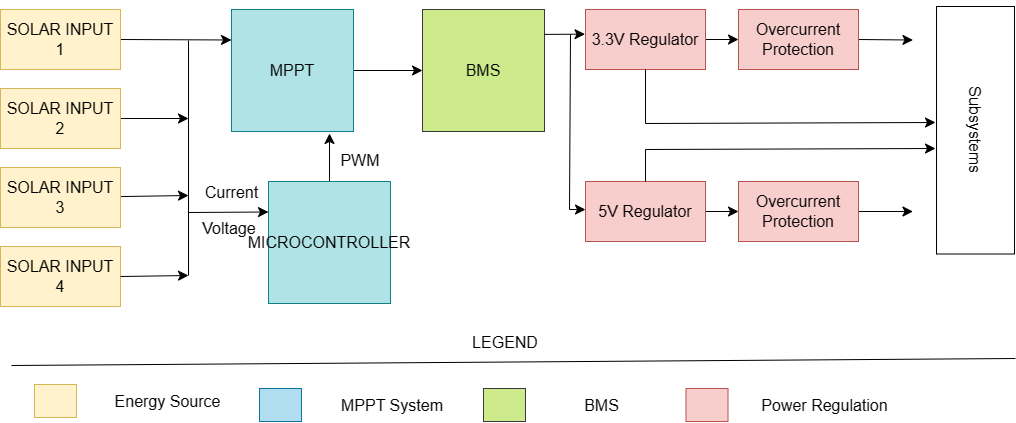

The diagram above was exported from draw.io. Its source (the exported page's mxGraphModel, read from the mxfile embedded in the PNG):
<mxGraphModel dx="2078" dy="1436" grid="0" gridSize="10" guides="1" tooltips="1" connect="1" arrows="1" fold="1" page="0" pageScale="1" pageWidth="827" pageHeight="1169" math="0" shadow="0">
  <root>
    <mxCell id="0" />
    <mxCell id="1" parent="0" />
    <mxCell id="OVEeX4lfR3tANdvPI8rM-16" style="edgeStyle=none;curved=1;rounded=0;orthogonalLoop=1;jettySize=auto;html=1;exitX=1;exitY=0.5;exitDx=0;exitDy=0;entryX=0;entryY=0.25;entryDx=0;entryDy=0;fontSize=12;startSize=8;endSize=8;" edge="1" parent="1" source="OVEeX4lfR3tANdvPI8rM-1" target="OVEeX4lfR3tANdvPI8rM-5">
      <mxGeometry relative="1" as="geometry" />
    </mxCell>
    <mxCell id="OVEeX4lfR3tANdvPI8rM-1" value="SOLAR INPUT 1" style="rounded=0;whiteSpace=wrap;html=1;fontSize=16;fillColor=#fff2cc;strokeColor=#d6b656;" vertex="1" parent="1">
      <mxGeometry x="-254" y="-123" width="120" height="60" as="geometry" />
    </mxCell>
    <mxCell id="OVEeX4lfR3tANdvPI8rM-25" style="edgeStyle=none;curved=1;rounded=0;orthogonalLoop=1;jettySize=auto;html=1;fontSize=12;startSize=8;endSize=8;" edge="1" parent="1" source="OVEeX4lfR3tANdvPI8rM-2">
      <mxGeometry relative="1" as="geometry">
        <mxPoint x="-66" y="-14" as="targetPoint" />
      </mxGeometry>
    </mxCell>
    <mxCell id="OVEeX4lfR3tANdvPI8rM-2" value="SOLAR INPUT 2" style="rounded=0;whiteSpace=wrap;html=1;fontSize=16;fillColor=#fff2cc;strokeColor=#d6b656;" vertex="1" parent="1">
      <mxGeometry x="-254" y="-44" width="120" height="60" as="geometry" />
    </mxCell>
    <mxCell id="OVEeX4lfR3tANdvPI8rM-24" style="edgeStyle=none;curved=1;rounded=0;orthogonalLoop=1;jettySize=auto;html=1;fontSize=12;startSize=8;endSize=8;" edge="1" parent="1" source="OVEeX4lfR3tANdvPI8rM-3">
      <mxGeometry relative="1" as="geometry">
        <mxPoint x="-66" y="63" as="targetPoint" />
      </mxGeometry>
    </mxCell>
    <mxCell id="OVEeX4lfR3tANdvPI8rM-3" value="SOLAR INPUT 3" style="rounded=0;whiteSpace=wrap;html=1;fontSize=16;fillColor=#fff2cc;strokeColor=#d6b656;" vertex="1" parent="1">
      <mxGeometry x="-254" y="35" width="120" height="60" as="geometry" />
    </mxCell>
    <mxCell id="OVEeX4lfR3tANdvPI8rM-4" value="SOLAR INPUT 4" style="rounded=0;whiteSpace=wrap;html=1;fontSize=16;fillColor=#fff2cc;strokeColor=#d6b656;" vertex="1" parent="1">
      <mxGeometry x="-254" y="114" width="120" height="60" as="geometry" />
    </mxCell>
    <mxCell id="OVEeX4lfR3tANdvPI8rM-14" style="edgeStyle=none;curved=1;rounded=0;orthogonalLoop=1;jettySize=auto;html=1;exitX=1;exitY=0.5;exitDx=0;exitDy=0;entryX=0;entryY=0.5;entryDx=0;entryDy=0;fontSize=12;startSize=8;endSize=8;" edge="1" parent="1" source="OVEeX4lfR3tANdvPI8rM-5" target="OVEeX4lfR3tANdvPI8rM-11">
      <mxGeometry relative="1" as="geometry" />
    </mxCell>
    <mxCell id="OVEeX4lfR3tANdvPI8rM-5" value="MPPT" style="whiteSpace=wrap;html=1;aspect=fixed;fontSize=16;fillColor=#b0e3e6;strokeColor=#0e8088;labelBackgroundColor=none;" vertex="1" parent="1">
      <mxGeometry x="-23" y="-123" width="122" height="122" as="geometry" />
    </mxCell>
    <mxCell id="OVEeX4lfR3tANdvPI8rM-6" style="edgeStyle=none;curved=1;rounded=0;orthogonalLoop=1;jettySize=auto;html=1;exitX=0.75;exitY=0;exitDx=0;exitDy=0;fontSize=12;startSize=8;endSize=8;" edge="1" parent="1" source="OVEeX4lfR3tANdvPI8rM-5" target="OVEeX4lfR3tANdvPI8rM-5">
      <mxGeometry relative="1" as="geometry" />
    </mxCell>
    <mxCell id="OVEeX4lfR3tANdvPI8rM-15" style="edgeStyle=none;curved=1;rounded=0;orthogonalLoop=1;jettySize=auto;html=1;fontSize=12;startSize=8;endSize=8;" edge="1" parent="1" source="OVEeX4lfR3tANdvPI8rM-8">
      <mxGeometry relative="1" as="geometry">
        <mxPoint x="75" y="1" as="targetPoint" />
      </mxGeometry>
    </mxCell>
    <mxCell id="OVEeX4lfR3tANdvPI8rM-8" value="MICROCONTROLLER" style="whiteSpace=wrap;html=1;aspect=fixed;fontSize=16;fillColor=#b0e3e6;strokeColor=#0e8088;labelBackgroundColor=none;" vertex="1" parent="1">
      <mxGeometry x="14" y="49" width="122" height="122" as="geometry" />
    </mxCell>
    <mxCell id="OVEeX4lfR3tANdvPI8rM-11" value="BMS" style="whiteSpace=wrap;html=1;aspect=fixed;fontSize=16;fillColor=#cdeb8b;strokeColor=#36393d;" vertex="1" parent="1">
      <mxGeometry x="168" y="-123" width="122" height="122" as="geometry" />
    </mxCell>
    <mxCell id="OVEeX4lfR3tANdvPI8rM-21" value="" style="endArrow=none;html=1;rounded=0;fontSize=12;startSize=8;endSize=8;curved=1;" edge="1" parent="1">
      <mxGeometry width="50" height="50" relative="1" as="geometry">
        <mxPoint x="-66" y="143" as="sourcePoint" />
        <mxPoint x="-66" y="-92" as="targetPoint" />
      </mxGeometry>
    </mxCell>
    <mxCell id="OVEeX4lfR3tANdvPI8rM-23" value="" style="endArrow=classic;html=1;rounded=0;fontSize=12;startSize=8;endSize=8;curved=1;exitX=1;exitY=0.5;exitDx=0;exitDy=0;" edge="1" parent="1" source="OVEeX4lfR3tANdvPI8rM-4">
      <mxGeometry width="50" height="50" relative="1" as="geometry">
        <mxPoint x="-101" y="196" as="sourcePoint" />
        <mxPoint x="-66" y="143" as="targetPoint" />
      </mxGeometry>
    </mxCell>
    <mxCell id="OVEeX4lfR3tANdvPI8rM-26" value="" style="endArrow=classic;html=1;rounded=0;fontSize=12;startSize=8;endSize=8;curved=1;entryX=0;entryY=0.25;entryDx=0;entryDy=0;" edge="1" parent="1" target="OVEeX4lfR3tANdvPI8rM-8">
      <mxGeometry width="50" height="50" relative="1" as="geometry">
        <mxPoint x="-66" y="80" as="sourcePoint" />
        <mxPoint x="8" y="66" as="targetPoint" />
      </mxGeometry>
    </mxCell>
    <mxCell id="OVEeX4lfR3tANdvPI8rM-27" value="Current" style="text;html=1;strokeColor=none;fillColor=none;align=center;verticalAlign=middle;whiteSpace=wrap;rounded=0;fontSize=16;" vertex="1" parent="1">
      <mxGeometry x="-62" y="43" width="79" height="33" as="geometry" />
    </mxCell>
    <mxCell id="OVEeX4lfR3tANdvPI8rM-28" value="Voltage" style="text;html=1;strokeColor=none;fillColor=none;align=center;verticalAlign=middle;whiteSpace=wrap;rounded=0;fontSize=16;" vertex="1" parent="1">
      <mxGeometry x="-55" y="81" width="60" height="30" as="geometry" />
    </mxCell>
    <mxCell id="OVEeX4lfR3tANdvPI8rM-31" style="edgeStyle=none;curved=1;rounded=0;orthogonalLoop=1;jettySize=auto;html=1;exitX=0.5;exitY=1;exitDx=0;exitDy=0;fontSize=12;startSize=8;endSize=8;" edge="1" parent="1" source="OVEeX4lfR3tANdvPI8rM-28" target="OVEeX4lfR3tANdvPI8rM-28">
      <mxGeometry relative="1" as="geometry" />
    </mxCell>
    <mxCell id="OVEeX4lfR3tANdvPI8rM-32" value="PWM" style="text;html=1;strokeColor=none;fillColor=none;align=center;verticalAlign=middle;whiteSpace=wrap;rounded=0;fontSize=16;" vertex="1" parent="1">
      <mxGeometry x="76" y="13" width="60" height="30" as="geometry" />
    </mxCell>
    <mxCell id="OVEeX4lfR3tANdvPI8rM-37" style="edgeStyle=none;curved=1;rounded=0;orthogonalLoop=1;jettySize=auto;html=1;entryX=0;entryY=0.5;entryDx=0;entryDy=0;fontSize=12;startSize=8;endSize=8;" edge="1" parent="1" source="OVEeX4lfR3tANdvPI8rM-33" target="OVEeX4lfR3tANdvPI8rM-35">
      <mxGeometry relative="1" as="geometry" />
    </mxCell>
    <mxCell id="OVEeX4lfR3tANdvPI8rM-33" value="3.3V Regulator" style="rounded=0;whiteSpace=wrap;html=1;fontSize=16;fillColor=#f8cecc;strokeColor=#b85450;" vertex="1" parent="1">
      <mxGeometry x="331" y="-123" width="120" height="60" as="geometry" />
    </mxCell>
    <mxCell id="OVEeX4lfR3tANdvPI8rM-38" style="edgeStyle=none;curved=1;rounded=0;orthogonalLoop=1;jettySize=auto;html=1;fontSize=12;startSize=8;endSize=8;" edge="1" parent="1" source="OVEeX4lfR3tANdvPI8rM-34" target="OVEeX4lfR3tANdvPI8rM-36">
      <mxGeometry relative="1" as="geometry" />
    </mxCell>
    <mxCell id="OVEeX4lfR3tANdvPI8rM-34" value="5V Regulator" style="rounded=0;whiteSpace=wrap;html=1;fontSize=16;fillColor=#f8cecc;strokeColor=#b85450;" vertex="1" parent="1">
      <mxGeometry x="331" y="49" width="120" height="60" as="geometry" />
    </mxCell>
    <mxCell id="OVEeX4lfR3tANdvPI8rM-44" style="edgeStyle=none;curved=1;rounded=0;orthogonalLoop=1;jettySize=auto;html=1;exitX=1;exitY=0.5;exitDx=0;exitDy=0;fontSize=12;startSize=8;endSize=8;" edge="1" parent="1" source="OVEeX4lfR3tANdvPI8rM-35">
      <mxGeometry relative="1" as="geometry">
        <mxPoint x="658.4705882352941" y="-92.47058823529414" as="targetPoint" />
      </mxGeometry>
    </mxCell>
    <mxCell id="OVEeX4lfR3tANdvPI8rM-35" value="Overcurrent Protection" style="rounded=0;whiteSpace=wrap;html=1;fontSize=16;fillColor=#f8cecc;strokeColor=#b85450;" vertex="1" parent="1">
      <mxGeometry x="484" y="-123" width="120" height="60" as="geometry" />
    </mxCell>
    <mxCell id="OVEeX4lfR3tANdvPI8rM-46" style="edgeStyle=none;curved=1;rounded=0;orthogonalLoop=1;jettySize=auto;html=1;fontSize=12;startSize=8;endSize=8;" edge="1" parent="1" source="OVEeX4lfR3tANdvPI8rM-36">
      <mxGeometry relative="1" as="geometry">
        <mxPoint x="658.4705882352941" y="79" as="targetPoint" />
      </mxGeometry>
    </mxCell>
    <mxCell id="OVEeX4lfR3tANdvPI8rM-36" value="Overcurrent Protection" style="rounded=0;whiteSpace=wrap;html=1;fontSize=16;fillColor=#f8cecc;strokeColor=#b85450;" vertex="1" parent="1">
      <mxGeometry x="484" y="49" width="120" height="60" as="geometry" />
    </mxCell>
    <mxCell id="OVEeX4lfR3tANdvPI8rM-40" value="" style="endArrow=none;html=1;rounded=0;fontSize=12;startSize=8;endSize=8;curved=1;" edge="1" parent="1">
      <mxGeometry width="50" height="50" relative="1" as="geometry">
        <mxPoint x="315" y="77" as="sourcePoint" />
        <mxPoint x="316" y="-98" as="targetPoint" />
      </mxGeometry>
    </mxCell>
    <mxCell id="OVEeX4lfR3tANdvPI8rM-41" value="" style="endArrow=classic;html=1;rounded=0;fontSize=12;startSize=8;endSize=8;curved=1;exitX=0.996;exitY=0.204;exitDx=0;exitDy=0;exitPerimeter=0;entryX=-0.004;entryY=0.411;entryDx=0;entryDy=0;entryPerimeter=0;" edge="1" parent="1" source="OVEeX4lfR3tANdvPI8rM-11" target="OVEeX4lfR3tANdvPI8rM-33">
      <mxGeometry width="50" height="50" relative="1" as="geometry">
        <mxPoint x="210" y="90" as="sourcePoint" />
        <mxPoint x="315" y="-97" as="targetPoint" />
      </mxGeometry>
    </mxCell>
    <mxCell id="OVEeX4lfR3tANdvPI8rM-43" value="" style="endArrow=classic;html=1;rounded=0;fontSize=12;startSize=8;endSize=8;curved=1;entryX=0;entryY=0.468;entryDx=0;entryDy=0;entryPerimeter=0;" edge="1" parent="1" target="OVEeX4lfR3tANdvPI8rM-34">
      <mxGeometry width="50" height="50" relative="1" as="geometry">
        <mxPoint x="315" y="77" as="sourcePoint" />
        <mxPoint x="350" y="75" as="targetPoint" />
      </mxGeometry>
    </mxCell>
    <mxCell id="OVEeX4lfR3tANdvPI8rM-48" value="Subsystems" style="rounded=0;whiteSpace=wrap;html=1;fontSize=16;rotation=90;" vertex="1" parent="1">
      <mxGeometry x="597.25" y="-41.25" width="247.5" height="78" as="geometry" />
    </mxCell>
    <mxCell id="OVEeX4lfR3tANdvPI8rM-49" value="" style="endArrow=none;html=1;rounded=0;fontSize=12;startSize=8;endSize=8;curved=1;entryX=0.5;entryY=1;entryDx=0;entryDy=0;" edge="1" parent="1" target="OVEeX4lfR3tANdvPI8rM-33">
      <mxGeometry width="50" height="50" relative="1" as="geometry">
        <mxPoint x="391" y="-9" as="sourcePoint" />
        <mxPoint x="370" y="-29" as="targetPoint" />
      </mxGeometry>
    </mxCell>
    <mxCell id="OVEeX4lfR3tANdvPI8rM-50" value="" style="endArrow=classic;html=1;rounded=0;fontSize=12;startSize=8;endSize=8;curved=1;" edge="1" parent="1">
      <mxGeometry width="50" height="50" relative="1" as="geometry">
        <mxPoint x="391" y="-9" as="sourcePoint" />
        <mxPoint x="681" y="-10" as="targetPoint" />
      </mxGeometry>
    </mxCell>
    <mxCell id="OVEeX4lfR3tANdvPI8rM-51" value="" style="endArrow=none;html=1;rounded=0;fontSize=12;startSize=8;endSize=8;curved=1;exitX=0.5;exitY=0;exitDx=0;exitDy=0;" edge="1" parent="1" source="OVEeX4lfR3tANdvPI8rM-34">
      <mxGeometry width="50" height="50" relative="1" as="geometry">
        <mxPoint x="388" y="45" as="sourcePoint" />
        <mxPoint x="391" y="17" as="targetPoint" />
      </mxGeometry>
    </mxCell>
    <mxCell id="OVEeX4lfR3tANdvPI8rM-52" value="" style="endArrow=classic;html=1;rounded=0;fontSize=12;startSize=8;endSize=8;curved=1;" edge="1" parent="1">
      <mxGeometry width="50" height="50" relative="1" as="geometry">
        <mxPoint x="391" y="17" as="sourcePoint" />
        <mxPoint x="681" y="16" as="targetPoint" />
      </mxGeometry>
    </mxCell>
    <mxCell id="OVEeX4lfR3tANdvPI8rM-62" value="LEGEND" style="text;html=1;strokeColor=none;fillColor=none;align=center;verticalAlign=middle;whiteSpace=wrap;rounded=0;fontSize=16;" vertex="1" parent="1">
      <mxGeometry x="221" y="195" width="60" height="30" as="geometry" />
    </mxCell>
    <mxCell id="OVEeX4lfR3tANdvPI8rM-63" value="" style="endArrow=none;html=1;rounded=0;fontSize=12;startSize=8;endSize=8;curved=1;" edge="1" parent="1">
      <mxGeometry width="50" height="50" relative="1" as="geometry">
        <mxPoint x="-243" y="233" as="sourcePoint" />
        <mxPoint x="761" y="226" as="targetPoint" />
      </mxGeometry>
    </mxCell>
    <mxCell id="OVEeX4lfR3tANdvPI8rM-66" value="" style="group" vertex="1" connectable="0" parent="1">
      <mxGeometry x="229" y="256" width="202.5" height="33" as="geometry" />
    </mxCell>
    <mxCell id="OVEeX4lfR3tANdvPI8rM-56" value="" style="rounded=0;whiteSpace=wrap;html=1;fontSize=16;fillColor=#cdeb8b;strokeColor=#36393d;" vertex="1" parent="OVEeX4lfR3tANdvPI8rM-66">
      <mxGeometry width="42" height="33" as="geometry" />
    </mxCell>
    <mxCell id="OVEeX4lfR3tANdvPI8rM-60" value="BMS" style="text;html=1;strokeColor=none;fillColor=none;align=center;verticalAlign=middle;whiteSpace=wrap;rounded=0;fontSize=16;" vertex="1" parent="OVEeX4lfR3tANdvPI8rM-66">
      <mxGeometry x="55" y="1.5" width="127" height="30" as="geometry" />
    </mxCell>
    <mxCell id="OVEeX4lfR3tANdvPI8rM-67" value="" style="group" vertex="1" connectable="0" parent="1">
      <mxGeometry x="431.5" y="256" width="208.25" height="33" as="geometry" />
    </mxCell>
    <mxCell id="OVEeX4lfR3tANdvPI8rM-57" value="" style="rounded=0;whiteSpace=wrap;html=1;fontSize=16;fillColor=#f8cecc;strokeColor=#b85450;" vertex="1" parent="OVEeX4lfR3tANdvPI8rM-67">
      <mxGeometry width="42" height="33" as="geometry" />
    </mxCell>
    <mxCell id="OVEeX4lfR3tANdvPI8rM-61" value="Power Regulation" style="text;html=1;strokeColor=none;fillColor=none;align=center;verticalAlign=middle;whiteSpace=wrap;rounded=0;fontSize=16;" vertex="1" parent="OVEeX4lfR3tANdvPI8rM-67">
      <mxGeometry x="69.75" y="1.5" width="138.5" height="30" as="geometry" />
    </mxCell>
    <mxCell id="OVEeX4lfR3tANdvPI8rM-68" value="" style="group" vertex="1" connectable="0" parent="1">
      <mxGeometry x="-220" y="252" width="197" height="33" as="geometry" />
    </mxCell>
    <mxCell id="OVEeX4lfR3tANdvPI8rM-54" value="" style="rounded=0;whiteSpace=wrap;html=1;fontSize=16;fillColor=#fff2cc;strokeColor=#d6b656;" vertex="1" parent="OVEeX4lfR3tANdvPI8rM-68">
      <mxGeometry width="42" height="33" as="geometry" />
    </mxCell>
    <mxCell id="OVEeX4lfR3tANdvPI8rM-58" value="Energy Source" style="text;html=1;strokeColor=none;fillColor=none;align=center;verticalAlign=middle;whiteSpace=wrap;rounded=0;fontSize=16;" vertex="1" parent="OVEeX4lfR3tANdvPI8rM-68">
      <mxGeometry x="70" y="1.5" width="127" height="30" as="geometry" />
    </mxCell>
    <mxCell id="OVEeX4lfR3tANdvPI8rM-65" value="" style="group" vertex="1" connectable="0" parent="1">
      <mxGeometry x="5" y="256" width="197" height="33" as="geometry" />
    </mxCell>
    <mxCell id="OVEeX4lfR3tANdvPI8rM-55" value="" style="rounded=0;whiteSpace=wrap;html=1;fontSize=16;fillColor=#b1ddf0;strokeColor=#10739e;" vertex="1" parent="OVEeX4lfR3tANdvPI8rM-65">
      <mxGeometry width="42" height="33" as="geometry" />
    </mxCell>
    <mxCell id="OVEeX4lfR3tANdvPI8rM-59" value="MPPT System" style="text;html=1;strokeColor=none;fillColor=none;align=center;verticalAlign=middle;whiteSpace=wrap;rounded=0;fontSize=16;" vertex="1" parent="OVEeX4lfR3tANdvPI8rM-65">
      <mxGeometry x="69" y="1.5" width="128" height="30" as="geometry" />
    </mxCell>
  </root>
</mxGraphModel>